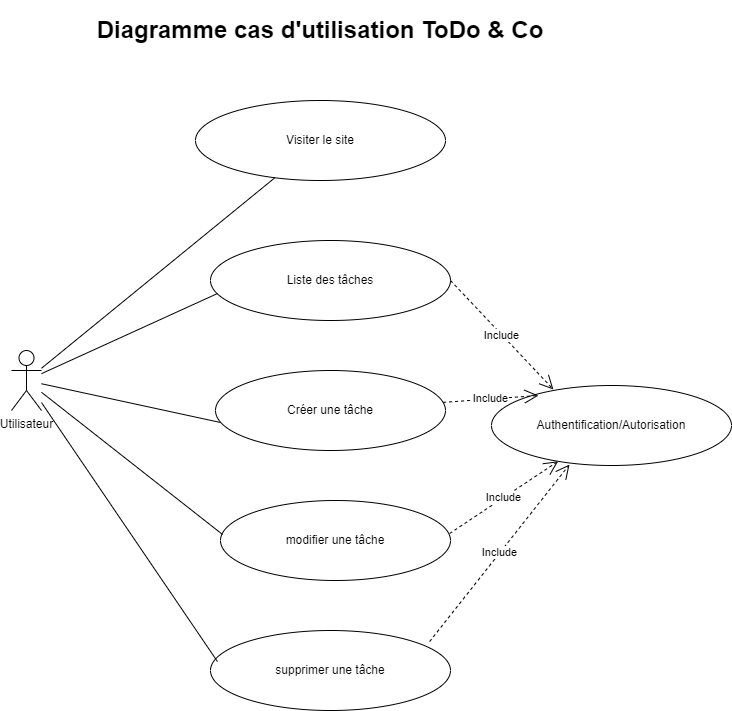

The diagram above was exported from draw.io. Its source (the exported page's mxGraphModel, read from the mxfile embedded in the PNG):
<mxGraphModel dx="1290" dy="549" grid="1" gridSize="10" guides="1" tooltips="1" connect="1" arrows="1" fold="1" page="1" pageScale="1" pageWidth="827" pageHeight="1169" math="0" shadow="0">
  <root>
    <mxCell id="0" />
    <mxCell id="1" parent="0" />
    <mxCell id="vWiM7WKhMjGYvhxWwoq0-2" value="Utilisateur" style="shape=umlActor;verticalLabelPosition=bottom;verticalAlign=top;html=1;outlineConnect=0;" parent="1" vertex="1">
      <mxGeometry x="80" y="470" width="30" height="60" as="geometry" />
    </mxCell>
    <mxCell id="vWiM7WKhMjGYvhxWwoq0-3" value="Visiter le site" style="ellipse;whiteSpace=wrap;html=1;" parent="1" vertex="1">
      <mxGeometry x="264" y="220" width="250" height="80" as="geometry" />
    </mxCell>
    <mxCell id="vWiM7WKhMjGYvhxWwoq0-4" value="Liste des tâches" style="ellipse;whiteSpace=wrap;html=1;" parent="1" vertex="1">
      <mxGeometry x="279" y="360" width="240" height="80" as="geometry" />
    </mxCell>
    <mxCell id="vWiM7WKhMjGYvhxWwoq0-5" value="Créer une tâche" style="ellipse;whiteSpace=wrap;html=1;" parent="1" vertex="1">
      <mxGeometry x="284" y="490" width="230" height="80" as="geometry" />
    </mxCell>
    <mxCell id="vWiM7WKhMjGYvhxWwoq0-6" value="modifier une tâche" style="ellipse;whiteSpace=wrap;html=1;" parent="1" vertex="1">
      <mxGeometry x="289" y="620" width="230" height="80" as="geometry" />
    </mxCell>
    <mxCell id="vWiM7WKhMjGYvhxWwoq0-7" value="supprimer une tâche" style="ellipse;whiteSpace=wrap;html=1;" parent="1" vertex="1">
      <mxGeometry x="279" y="750" width="240" height="80" as="geometry" />
    </mxCell>
    <mxCell id="vWiM7WKhMjGYvhxWwoq0-9" value="" style="endArrow=none;html=1;rounded=0;" parent="1" source="vWiM7WKhMjGYvhxWwoq0-2" target="vWiM7WKhMjGYvhxWwoq0-3" edge="1">
      <mxGeometry width="50" height="50" relative="1" as="geometry">
        <mxPoint x="150" y="380" as="sourcePoint" />
        <mxPoint x="370" y="146" as="targetPoint" />
      </mxGeometry>
    </mxCell>
    <mxCell id="vWiM7WKhMjGYvhxWwoq0-10" value="" style="endArrow=none;html=1;rounded=0;entryX=0.029;entryY=0.663;entryDx=0;entryDy=0;entryPerimeter=0;" parent="1" source="vWiM7WKhMjGYvhxWwoq0-2" target="vWiM7WKhMjGYvhxWwoq0-4" edge="1">
      <mxGeometry width="50" height="50" relative="1" as="geometry">
        <mxPoint x="170" y="404" as="sourcePoint" />
        <mxPoint x="390" y="170" as="targetPoint" />
      </mxGeometry>
    </mxCell>
    <mxCell id="vWiM7WKhMjGYvhxWwoq0-11" value="" style="endArrow=none;html=1;rounded=0;entryX=0.022;entryY=0.65;entryDx=0;entryDy=0;entryPerimeter=0;" parent="1" source="vWiM7WKhMjGYvhxWwoq0-2" target="vWiM7WKhMjGYvhxWwoq0-5" edge="1">
      <mxGeometry width="50" height="50" relative="1" as="geometry">
        <mxPoint x="180" y="414" as="sourcePoint" />
        <mxPoint x="400" y="180" as="targetPoint" />
      </mxGeometry>
    </mxCell>
    <mxCell id="vWiM7WKhMjGYvhxWwoq0-12" value="" style="endArrow=none;html=1;rounded=0;entryX=0.009;entryY=0.425;entryDx=0;entryDy=0;entryPerimeter=0;" parent="1" source="vWiM7WKhMjGYvhxWwoq0-2" target="vWiM7WKhMjGYvhxWwoq0-6" edge="1">
      <mxGeometry width="50" height="50" relative="1" as="geometry">
        <mxPoint x="190" y="424" as="sourcePoint" />
        <mxPoint x="410" y="190" as="targetPoint" />
      </mxGeometry>
    </mxCell>
    <mxCell id="vWiM7WKhMjGYvhxWwoq0-13" value="" style="endArrow=none;html=1;rounded=0;entryX=0.029;entryY=0.388;entryDx=0;entryDy=0;entryPerimeter=0;" parent="1" source="vWiM7WKhMjGYvhxWwoq0-2" target="vWiM7WKhMjGYvhxWwoq0-7" edge="1">
      <mxGeometry width="50" height="50" relative="1" as="geometry">
        <mxPoint x="200" y="434" as="sourcePoint" />
        <mxPoint x="420" y="200" as="targetPoint" />
      </mxGeometry>
    </mxCell>
    <mxCell id="vWiM7WKhMjGYvhxWwoq0-20" value="Authentification/Autorisation" style="ellipse;whiteSpace=wrap;html=1;" parent="1" vertex="1">
      <mxGeometry x="560" y="505" width="240" height="80" as="geometry" />
    </mxCell>
    <mxCell id="vWiM7WKhMjGYvhxWwoq0-21" value="Include" style="endArrow=open;endSize=12;dashed=1;html=1;rounded=0;exitX=0.996;exitY=0.413;exitDx=0;exitDy=0;exitPerimeter=0;" parent="1" source="vWiM7WKhMjGYvhxWwoq0-6" target="vWiM7WKhMjGYvhxWwoq0-20" edge="1">
      <mxGeometry width="160" relative="1" as="geometry">
        <mxPoint x="414" y="615" as="sourcePoint" />
        <mxPoint x="563" y="648" as="targetPoint" />
      </mxGeometry>
    </mxCell>
    <mxCell id="vWiM7WKhMjGYvhxWwoq0-22" value="Include" style="endArrow=open;endSize=12;dashed=1;html=1;rounded=0;exitX=1;exitY=0.5;exitDx=0;exitDy=0;entryX=0.258;entryY=0.05;entryDx=0;entryDy=0;entryPerimeter=0;" parent="1" source="vWiM7WKhMjGYvhxWwoq0-4" target="vWiM7WKhMjGYvhxWwoq0-20" edge="1">
      <mxGeometry width="160" relative="1" as="geometry">
        <mxPoint x="424" y="625" as="sourcePoint" />
        <mxPoint x="573" y="658" as="targetPoint" />
      </mxGeometry>
    </mxCell>
    <mxCell id="vWiM7WKhMjGYvhxWwoq0-23" value="Include" style="endArrow=open;endSize=12;dashed=1;html=1;rounded=0;entryX=0.196;entryY=0.125;entryDx=0;entryDy=0;entryPerimeter=0;" parent="1" source="vWiM7WKhMjGYvhxWwoq0-5" target="vWiM7WKhMjGYvhxWwoq0-20" edge="1">
      <mxGeometry width="160" relative="1" as="geometry">
        <mxPoint x="520" y="360" as="sourcePoint" />
        <mxPoint x="583" y="668" as="targetPoint" />
      </mxGeometry>
    </mxCell>
    <mxCell id="vWiM7WKhMjGYvhxWwoq0-24" value="Include" style="endArrow=open;endSize=12;dashed=1;html=1;rounded=0;exitX=0.913;exitY=0.138;exitDx=0;exitDy=0;exitPerimeter=0;entryX=0.325;entryY=0.988;entryDx=0;entryDy=0;entryPerimeter=0;" parent="1" source="vWiM7WKhMjGYvhxWwoq0-7" target="vWiM7WKhMjGYvhxWwoq0-20" edge="1">
      <mxGeometry width="160" relative="1" as="geometry">
        <mxPoint x="444" y="645" as="sourcePoint" />
        <mxPoint x="593" y="678" as="targetPoint" />
      </mxGeometry>
    </mxCell>
    <mxCell id="vWiM7WKhMjGYvhxWwoq0-26" value="&lt;h1&gt;Diagramme cas d'utilisation ToDo &amp;amp; Co&lt;/h1&gt;" style="text;html=1;strokeColor=none;fillColor=none;spacing=5;spacingTop=-20;whiteSpace=wrap;overflow=hidden;rounded=0;align=center;" parent="1" vertex="1">
      <mxGeometry x="129" y="130" width="520" height="60" as="geometry" />
    </mxCell>
  </root>
</mxGraphModel>